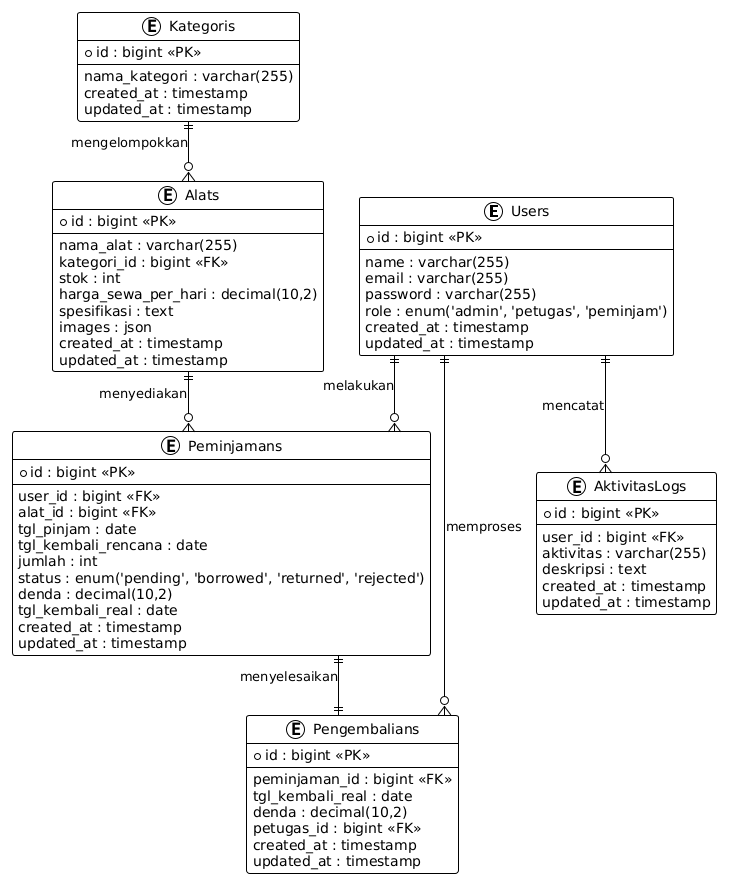

The diagram above was rendered by PlantUML. Its source (embedded in the PNG):
@startuml
!theme plain
skinparam Linetype ortho

entity "Users" as users {
  *id : bigint <<PK>>
  --
  name : varchar(255)
  email : varchar(255)
  password : varchar(255)
  role : enum('admin', 'petugas', 'peminjam')
  created_at : timestamp
  updated_at : timestamp
}

entity "Kategoris" as kategoris {
  *id : bigint <<PK>>
  --
  nama_kategori : varchar(255)
  created_at : timestamp
  updated_at : timestamp
}

entity "Alats" as alats {
  *id : bigint <<PK>>
  --
  nama_alat : varchar(255)
  kategori_id : bigint <<FK>>
  stok : int
  harga_sewa_per_hari : decimal(10,2)
  spesifikasi : text
  images : json
  created_at : timestamp
  updated_at : timestamp
}

entity "Peminjamans" as peminjamans {
  *id : bigint <<PK>>
  --
  user_id : bigint <<FK>>
  alat_id : bigint <<FK>>
  tgl_pinjam : date
  tgl_kembali_rencana : date
  jumlah : int
  status : enum('pending', 'borrowed', 'returned', 'rejected')
  denda : decimal(10,2)
  tgl_kembali_real : date
  created_at : timestamp
  updated_at : timestamp
}

entity "Pengembalians" as pengembalians {
  *id : bigint <<PK>>
  --
  peminjaman_id : bigint <<FK>>
  tgl_kembali_real : date
  denda : decimal(10,2)
  petugas_id : bigint <<FK>>
  created_at : timestamp
  updated_at : timestamp
}

entity "AktivitasLogs" as logs {
  *id : bigint <<PK>>
  --
  user_id : bigint <<FK>>
  aktivitas : varchar(255)
  deskripsi : text
  created_at : timestamp
  updated_at : timestamp
}

kategoris ||--o{ alats : "mengelompokkan"
users ||--o{ peminjamans : "melakukan"
alats ||--o{ peminjamans : "menyediakan"
peminjamans ||--|| pengembalians : "menyelesaikan"
users ||--o{ pengembalians : "memproses"
users ||--o{ logs : "mencatat"
@enduml